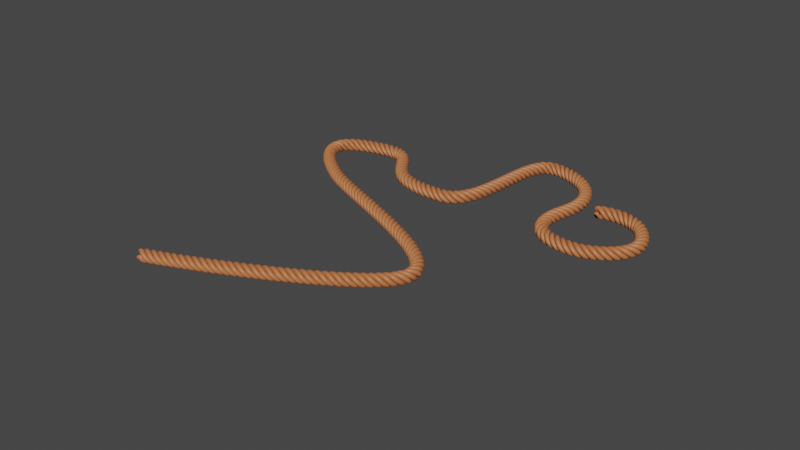 # Source: ropeAufgerollt.blend  (saved by Blender 2.92.15; exported with 4.5.12 LTS)
import bpy
from mathutils import Matrix  # noqa: F401  (used for matrix-valued properties, if any)

bpy.ops.wm.read_factory_settings(use_empty=True)
scene = bpy.context.scene
scene.name = 'Scene'

# ---- collections
col_collection = bpy.data.collections.new('Collection'); scene.collection.children.link(col_collection)

# ---- materials (node trees are filled in below, after node groups)
mat_material_001 = bpy.data.materials.new('Material.001')
mat_material_001.use_transparent_shadow = False

# ---- material node trees
mat_material_001.use_nodes = True; mat_material_001.node_tree.nodes.clear()
_N = mat_material_001.node_tree.nodes; _L = mat_material_001.node_tree.links
n0 = _N.new('ShaderNodeBsdfPrincipled'); n0.name = 'Principled BSDF'; n0.location = (10, 300)
n0.distribution = 'GGX'
n0.subsurface_method = 'BURLEY'
n0.inputs[0].default_value = (0.5071, 0.1665, 0.05967, 1.0)
n0.inputs[3].default_value = 1.45
n0.inputs[27].default_value = (0.0, 0.0, 0.0, 1.0)
n0.inputs[28].default_value = 1.0
n1 = _N.new('ShaderNodeOutputMaterial'); n1.name = 'Material Output'; n1.location = (300, 300)
_L.new(n0.outputs[0], n1.inputs[0])
n1.is_active_output = True

# ---- world
world_world = bpy.data.worlds.new('World'); scene.world = world_world
world_world.use_nodes = True; world_world.node_tree.nodes.clear()
_N = world_world.node_tree.nodes; _L = world_world.node_tree.links
n0 = _N.new('ShaderNodeOutputWorld'); n0.name = 'World Output'; n0.location = (300, 300)
n1 = _N.new('ShaderNodeBackground'); n1.name = 'Background'; n1.location = (10, 300)
n1.inputs[0].default_value = (0.05088, 0.05088, 0.05088, 1.0)
_L.new(n1.outputs[0], n0.inputs[0])
n0.is_active_output = True
world_world.color = (0.05088, 0.05088, 0.05088)
world_world.use_sun_shadow = False
world_world.sun_shadow_jitter_overblur = 0.0

# ---- meshes
me_circle_003 = bpy.data.meshes.new('Circle.003')
me_circle_003.from_pydata([(4.371e-08, 1.0, 1.0), (-5.248e-08, 0.8049, 0.9808), (-1.467e-07, 0.6173, 0.9239), (-2.352e-07, 0.4444, 0.8315), (-3.147e-07, 0.2929, 0.7071), (-3.821e-07, 0.1685, 0.5556), (-4.348e-07, 0.07612, 0.3827), (-4.708e-07, 0.01921, 0.1951), (-4.888e-07, 0.0, 7.55e-08), (-4.879e-07, 0.01921, -0.1951), (-4.683e-07, 0.07612, -0.3827), (-4.307e-07, 0.1685, -0.5556), (-3.765e-07, 0.2929, -0.7071), (-3.079e-07, 0.4444, -0.8315), (-2.274e-07, 0.6173, -0.9239), (-1.382e-07, 0.8049, -0.9808), (-4.371e-08, 1.0, -1.0), (5.248e-08, 1.195, -0.9808), (1.467e-07, 1.383, -0.9239), (2.352e-07, 1.556, -0.8315), (3.147e-07, 1.707, -0.7071), (3.821e-07, 1.831, -0.5556), (4.348e-07, 1.924, -0.3827), (4.708e-07, 1.981, -0.1951), (4.888e-07, 2.0, 9.656e-07), (4.879e-07, 1.981, 0.1951), (4.683e-07, 1.924, 0.3827), (4.307e-07, 1.831, 0.5556), (3.765e-07, 1.707, 0.7071), (3.079e-07, 1.556, 0.8315), (2.274e-07, 1.383, 0.9239), (1.382e-07, 1.195, 0.9808), (1.0, -1.192e-07, 1.0), (0.8049, 0.0, 0.9808), (0.6173, -1.192e-07, 0.9239), (0.4444, 0.0, 0.8315), (0.2929, 0.0, 0.7071), (0.1685, 0.0, 0.5556), (0.07612, 0.0, 0.3827), (0.01921, 0.0, 0.1951), (-1.192e-08, 0.0, 7.55e-08), (0.01921, 0.0, -0.1951), (0.07612, 0.0, -0.3827), (0.1685, 5.96e-08, -0.5556), (0.2929, 5.96e-08, -0.7071), (0.4444, 0.0, -0.8315), (0.6173, 5.96e-08, -0.9239), (0.8049, 0.0, -0.9808), (1.0, 5.96e-08, -1.0), (1.195, 0.0, -0.9808), (1.383, 5.96e-08, -0.9239), (1.556, 0.0, -0.8315), (1.707, 0.0, -0.7071), (1.831, 0.0, -0.5556), (1.924, 0.0, -0.3827), (1.981, 0.0, -0.1951), (2.0, 0.0, 9.656e-07), (1.981, 0.0, 0.1951), (1.924, 0.0, 0.3827), (1.831, -1.192e-07, 0.5556), (1.707, 0.0, 0.7071), (1.556, 0.0, 0.8315), (1.383, -1.192e-07, 0.9239), (1.195, 0.0, 0.9808), (-4.371e-08, -1.0, 1.0), (-3.434e-08, -0.8049, 0.9808), (-2.366e-08, -0.6173, 0.9239), (-1.206e-08, -0.4444, 0.8315), (0.0, -0.2929, 0.7071), (1.206e-08, -0.1685, 0.5556), (2.366e-08, -0.07612, 0.3827), (3.434e-08, -0.01921, 0.1951), (4.371e-08, 0.0, 7.55e-08), (5.14e-08, -0.01921, -0.1951), (5.711e-08, -0.07612, -0.3827), (6.063e-08, -0.1685, -0.5556), (6.182e-08, -0.2929, -0.7071), (6.063e-08, -0.4444, -0.8315), (5.711e-08, -0.6173, -0.9239), (5.14e-08, -0.8049, -0.9808), (4.371e-08, -1.0, -1.0), (3.434e-08, -1.195, -0.9808), (2.366e-08, -1.383, -0.9239), (1.206e-08, -1.556, -0.8315), (-1.137e-13, -1.707, -0.7071), (-1.206e-08, -1.831, -0.5556), (-2.366e-08, -1.924, -0.3827), (-3.434e-08, -1.981, -0.1951), (-4.371e-08, -2.0, 9.656e-07), (-5.14e-08, -1.981, 0.1951), (-5.711e-08, -1.924, 0.3827), (-6.063e-08, -1.831, 0.5556), (-6.182e-08, -1.707, 0.7071), (-6.063e-08, -1.556, 0.8315), (-5.711e-08, -1.383, 0.9239), (-5.14e-08, -1.195, 0.9808), (-1.0, 0.0, 1.0), (-0.8049, 5.96e-08, 0.9808), (-0.6173, 0.0, 0.9239), (-0.4444, -1.192e-07, 0.8315), (-0.2929, -2.384e-07, 0.7071), (-0.1685, -2.384e-07, 0.5556), (-0.07612, -3.576e-07, 0.3827), (-0.01921, -3.576e-07, 0.1951), (-1.193e-08, -3.576e-07, 7.55e-08), (-0.01921, -3.576e-07, -0.1951), (-0.07612, -3.576e-07, -0.3827), (-0.1685, -2.384e-07, -0.5556), (-0.2929, -2.384e-07, -0.7071), (-0.4444, -2.384e-07, -0.8315), (-0.6173, -1.192e-07, -0.9239), (-0.8049, -1.192e-07, -0.9808), (-1.0, 0.0, -1.0), (-1.195, 0.0, -0.9808), (-1.383, 5.96e-08, -0.9239), (-1.556, 1.788e-07, -0.8315), (-1.707, 2.384e-07, -0.7071), (-1.831, 2.98e-07, -0.5556), (-1.924, 3.576e-07, -0.3827), (-1.981, 3.576e-07, -0.1951), (-2.0, 3.576e-07, 9.656e-07), (-1.981, 3.576e-07, 0.1951), (-1.924, 3.576e-07, 0.3827), (-1.831, 2.98e-07, 0.5556), (-1.707, 2.384e-07, 0.7071), (-1.556, 2.98e-07, 0.8315), (-1.383, 1.788e-07, 0.9239), (-1.195, 1.192e-07, 0.9808)], [(1, 0), (2, 1), (3, 2), (4, 3), (5, 4), (6, 5), (7, 6), (8, 7), (9, 8), (10, 9), (11, 10), (12, 11), (13, 12), (14, 13), (15, 14), (16, 15), (17, 16), (18, 17), (19, 18), (20, 19), (21, 20), (22, 21), (23, 22), (24, 23), (25, 24), (26, 25), (27, 26), (28, 27), (29, 28), (30, 29), (31, 30), (0, 31), (33, 32), (34, 33), (35, 34), (36, 35), (37, 36), (38, 37), (39, 38), (40, 39), (41, 40), (42, 41), (43, 42), (44, 43), (45, 44), (46, 45), (47, 46), (48, 47), (49, 48), (50, 49), (51, 50), (52, 51), (53, 52), (54, 53), (55, 54), (56, 55), (57, 56), (58, 57), (59, 58), (60, 59), (61, 60), (62, 61), (63, 62), (32, 63), (65, 64), (66, 65), (67, 66), (68, 67), (69, 68), (70, 69), (71, 70), (72, 71), (73, 72), (74, 73), (75, 74), (76, 75), (77, 76), (78, 77), (79, 78), (80, 79), (81, 80), (82, 81), (83, 82), (84, 83), (85, 84), (86, 85), (87, 86), (88, 87), (89, 88), (90, 89), (91, 90), (92, 91), (93, 92), (94, 93), (95, 94), (64, 95), (97, 96), (98, 97), (99, 98), (100, 99), (101, 100), (102, 101), (103, 102), (104, 103), (105, 104), (106, 105), (107, 106), (108, 107), (109, 108), (110, 109), (111, 110), (112, 111), (113, 112), (114, 113), (115, 114), (116, 115), (117, 116), (118, 117), (119, 118), (120, 119), (121, 120), (122, 121), (123, 122), (124, 123), (125, 124), (126, 125), (127, 126), (96, 127)], [])
me_circle_003.materials.append(mat_material_001)
me_circle_003.use_remesh_fix_poles = True
me_circle_003.use_remesh_preserve_attributes = False
me_circle_003.use_mirror_vertex_groups = False
me_circle_003.update()

# ---- curves / text
cu_beziercurve = bpy.data.curves.new('BezierCurve', 'CURVE')
cu_beziercurve.dimensions = '3D'
_sp = cu_beziercurve.splines.new('BEZIER'); _sp.bezier_points.add(9)
_sp.bezier_points.foreach_set('co', [-1.0, 0.0, -0.3276, 1.0, 0.0, -0.3762, 0.2125, -1.786, -0.4602, -1.411, -0.143, -0.4167, -3.044, 2.173, -0.3928, -4.719, -1.639, -0.3645, -8.152, -0.02336, -0.389, -8.152, -2.493, -0.389, -2.461, -6.0, -0.389, -9.525, -9.87, -0.389])
_sp.bezier_points.foreach_set('handle_left', [-1.5, -0.5, -0.3276, 0.3974, 0.7976, -0.4028, 0.9108, -1.534, -0.4652, -2.033, -2.035, -0.4383, -1.589, 1.944, -0.4066, -3.234, -1.531, -0.3487, -6.663, 0.136, -0.3481, -10.41, -1.034, -0.4515, -2.107, -4.541, -0.4515, -9.171, -9.859, -0.4515])
_sp.bezier_points.foreach_set('handle_right', [-0.5, 0.5, -0.3276, 1.808, -1.07, -0.3404, -0.1622, -1.921, -0.4575, -1.098, 0.8069, -0.4058, -4.431, 2.391, -0.3797, -7.481, -1.842, -0.394, -10.03, -0.2244, -0.4405, -6.931, -3.285, -0.3551, -2.804, -7.414, -0.3284, -10.96, -9.915, -0.1358])
for _p, _l, _r in zip(_sp.bezier_points, ['ALIGNED', 'ALIGNED', 'ALIGNED', 'ALIGNED', 'ALIGNED', 'ALIGNED', 'ALIGNED', 'ALIGNED', 'ALIGNED', 'ALIGNED'], ['ALIGNED', 'ALIGNED', 'ALIGNED', 'ALIGNED', 'ALIGNED', 'ALIGNED', 'ALIGNED', 'ALIGNED', 'ALIGNED', 'ALIGNED']): _p.handle_left_type = _l; _p.handle_right_type = _r
_sp.order_u = 0
_sp.order_v = 0
cu_beziercurve.use_path = True
cu_beziercurve.use_path_clamp = True
cu_beziercurve.fill_mode = 'FULL'

# ---- objects
ob_circle_003 = bpy.data.objects.new('Circle.003', me_circle_003)
ob_beziercurve = bpy.data.objects.new('BezierCurve', cu_beziercurve)

# ---- transforms, parenting, visibility, modifiers, constraints
ob_circle_003.location = (0.0, 0.0, 5.324)
ob_circle_003.lineart.crease_threshold = 0.0
_m = ob_circle_003.modifiers.new('Screw', 'SCREW')
_m.iterations = 47
_m.screw_offset = 8.0
_m = ob_circle_003.modifiers.new('Curve', 'CURVE')
_m.object = ob_beziercurve
_m.deform_axis = 'POS_Z'
ob_beziercurve.location = (0.0, 0.0, 0.0)
ob_beziercurve.scale = (10.0, 10.0, 10.0)
ob_beziercurve.lineart.crease_threshold = 0.0

# ---- collection membership
col_collection.objects.link(ob_circle_003)
col_collection.objects.link(ob_beziercurve)

# ---- scene / render settings (as saved in the file)
scene.frame_start = 1; scene.frame_end = 250; scene.frame_set(1)
scene.render.engine = 'BLENDER_EEVEE_NEXT'
scene.cycles.use_denoising = False
scene.cycles.samples = 128
scene.cycles.sampling_pattern = 'TABULATED_SOBOL'
scene.cycles.use_adaptive_sampling = False
scene.cycles.use_light_tree = False
scene.view_settings.view_transform = 'Filmic'
bpy.context.view_layer.update()

# ---- added for rendering (the .blend has no active camera and no usable light): camera, sun
cam_auto = bpy.data.cameras.new('AutoCamera')
cam_auto.lens = 50.0
cam_auto.sensor_width = 36.0
cam_auto.clip_end = 3121.93
ob_auto_camera = bpy.data.objects.new('AutoCamera', cam_auto)
scene.collection.objects.link(ob_auto_camera)
ob_auto_camera.location = (133.099, -251.948, 138.372)
ob_auto_camera.rotation_euler = (1.09748, -7.21219e-08, 0.694738)
scene.camera = ob_auto_camera
light_auto_sun = bpy.data.lights.new('AutoSun', 'SUN')
light_auto_sun.energy = 3.0
light_auto_sun.angle = 0.0523599
ob_auto_sun = bpy.data.objects.new('AutoSun', light_auto_sun)
scene.collection.objects.link(ob_auto_sun)
ob_auto_sun.rotation_euler = (0.872665, 0.174533, 0.523599)
bpy.context.view_layer.update()
